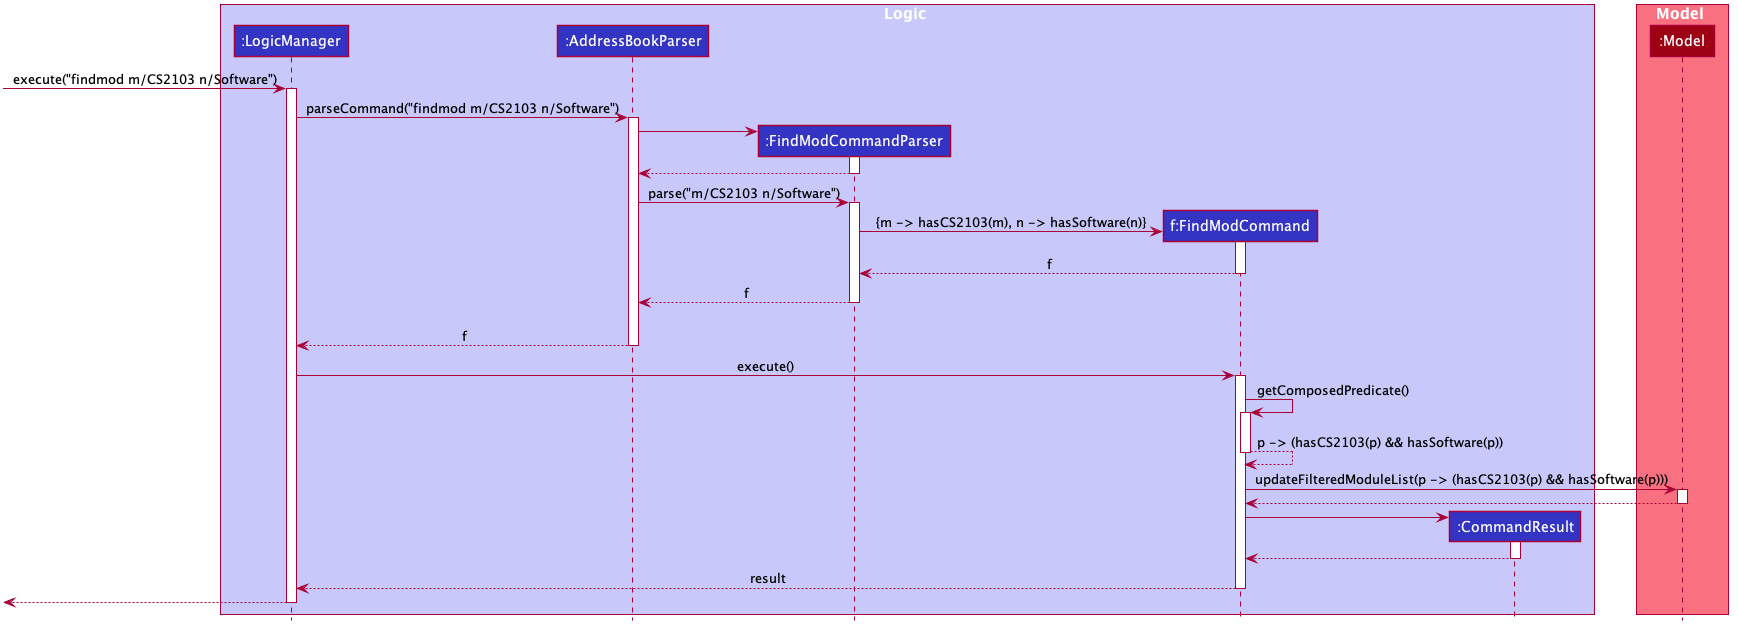

The diagram above was rendered by PlantUML. Its source (embedded in the PNG):
@startuml








skinparam BackgroundColor #FFFFFFF

skinparam Shadowing false

skinparam Class {
    FontColor #FFFFFF
    BorderThickness 1
    BorderColor #FFFFFF
    StereotypeFontColor #FFFFFF
    FontName Arial
}

skinparam Actor {
    BorderColor #000000
    Color #000000
    FontName Arial
}

skinparam Sequence {
    MessageAlign center
    BoxFontSize 15
    BoxPadding 0
    BoxFontColor #FFFFFF
    FontName Arial
}

skinparam Participant {
    FontColor #FFFFFFF
    Padding 20
}

skinparam MinClassWidth 50
skinparam ParticipantPadding 10
skinparam Shadowing false
skinparam DefaultTextAlignment center
skinparam packageStyle Rectangle

hide footbox
hide members
hide circle

box Logic #C8C8FA
participant ":LogicManager" as LogicManager #3333C4
participant ":AddressBookParser" as AddressBookParser #3333C4
participant ":FindModCommandParser" as FindModCommandParser #3333C4
participant "f:FindModCommand" as FindModCommand #3333C4
participant ":CommandResult" as CommandResult #3333C4
end box

box Model #F97181
participant ":Model" as Model #9D0012
end box

[-> LogicManager : execute("findmod m/CS2103 n/Software")
activate LogicManager

LogicManager -> AddressBookParser : parseCommand("findmod m/CS2103 n/Software")
activate AddressBookParser

create FindModCommandParser
AddressBookParser -> FindModCommandParser
activate FindModCommandParser

FindModCommandParser --> AddressBookParser
deactivate FindModCommandParser

AddressBookParser -> FindModCommandParser : parse("m/CS2103 n/Software")
activate FindModCommandParser

create FindModCommand
FindModCommandParser -> FindModCommand : {m -> hasCS2103(m), n -> hasSoftware(n)}
activate FindModCommand
FindModCommand --> FindModCommandParser : f
deactivate FindModCommand

FindModCommandParser --> AddressBookParser : f
deactivate FindModCommandParser
FindModCommandParser -[hidden]-> AddressBookParser

AddressBookParser --> LogicManager : f
deactivate AddressBookParser

LogicManager -> FindModCommand : execute()
activate FindModCommand
FindModCommand -> FindModCommand : getComposedPredicate()
activate FindModCommand
FindModCommand --> FindModCommand : p -> (hasCS2103(p) && hasSoftware(p))
deactivate FindModCommand

FindModCommand -> Model : updateFilteredModuleList(p -> (hasCS2103(p) && hasSoftware(p)))
activate Model

Model --> FindModCommand
deactivate Model

create CommandResult
FindModCommand -> CommandResult
activate CommandResult

CommandResult --> FindModCommand
deactivate CommandResult

FindModCommand --> LogicManager : result
deactivate FindModCommand

[<--LogicManager
deactivate LogicManager
@enduml